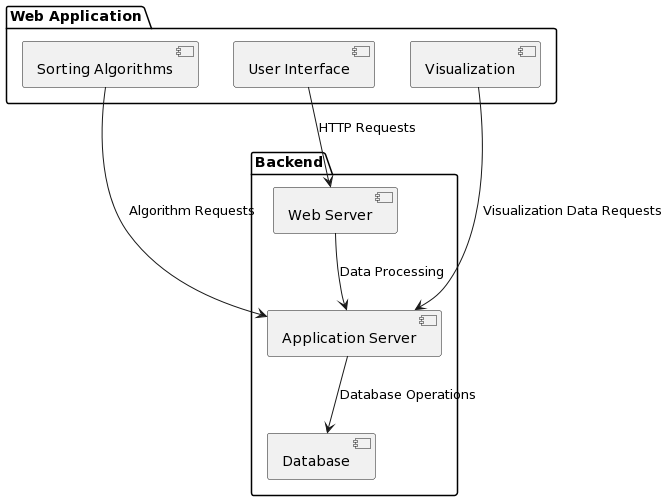

The diagram above was rendered by PlantUML. Its source (embedded in the PNG):
@startuml
package "Web Application" {
    [User Interface] as UI
    [Sorting Algorithms] as Algorithms
    [Visualization] as Viz
}

package "Backend" {
    [Web Server] as WebServer
    [Application Server] as AppServer
    [Database] as DB
}

UI -down-> WebServer : HTTP Requests
Algorithms -right-> AppServer : Algorithm Requests
Viz -right-> AppServer : Visualization Data Requests
WebServer --> AppServer : Data Processing
AppServer --> DB : Database Operations
@enduml